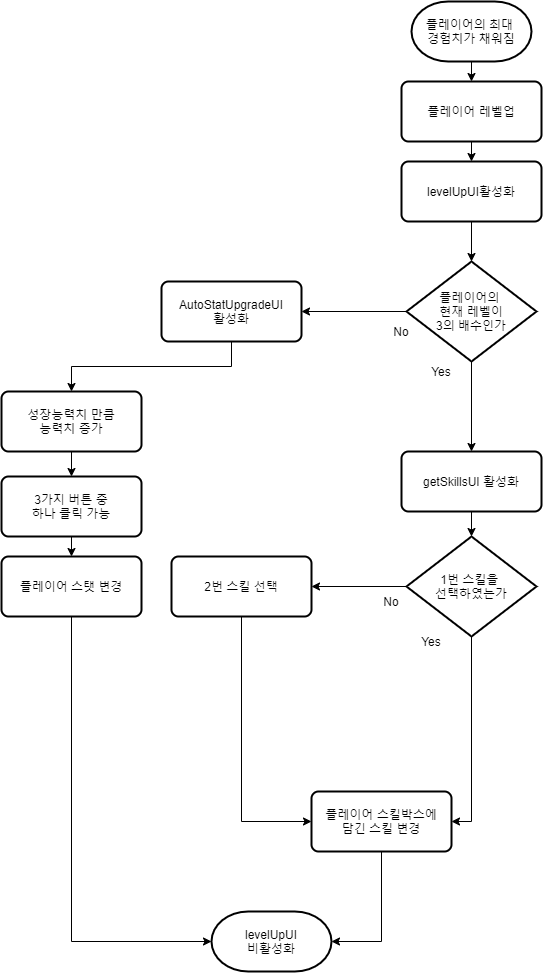

The diagram above was exported from draw.io. Its source (the exported page's mxGraphModel, read from the mxfile embedded in the PNG):
<mxGraphModel dx="1732" dy="1841" grid="1" gridSize="10" guides="1" tooltips="1" connect="1" arrows="1" fold="1" page="1" pageScale="1" pageWidth="827" pageHeight="1169" math="0" shadow="0">
  <root>
    <mxCell id="0" />
    <mxCell id="1" parent="0" />
    <mxCell id="Q1bACfnTnu-019xsELIq-1" style="edgeStyle=orthogonalEdgeStyle;rounded=0;orthogonalLoop=1;jettySize=auto;html=1;exitX=0.5;exitY=1;exitDx=0;exitDy=0;exitPerimeter=0;entryX=0.5;entryY=0;entryDx=0;entryDy=0;" edge="1" parent="1" source="Q1bACfnTnu-019xsELIq-2" target="Q1bACfnTnu-019xsELIq-7">
      <mxGeometry relative="1" as="geometry" />
    </mxCell>
    <mxCell id="Q1bACfnTnu-019xsELIq-2" value="플레이어의 최대 &lt;br&gt;경험치가 채워짐" style="strokeWidth=2;html=1;shape=mxgraph.flowchart.terminator;whiteSpace=wrap;" vertex="1" parent="1">
      <mxGeometry x="350" width="120" height="60" as="geometry" />
    </mxCell>
    <mxCell id="Q1bACfnTnu-019xsELIq-4" style="edgeStyle=orthogonalEdgeStyle;rounded=0;orthogonalLoop=1;jettySize=auto;html=1;exitX=0.5;exitY=1;exitDx=0;exitDy=0;exitPerimeter=0;entryX=0.5;entryY=0;entryDx=0;entryDy=0;" edge="1" parent="1" source="Q1bACfnTnu-019xsELIq-5" target="Q1bACfnTnu-019xsELIq-15">
      <mxGeometry relative="1" as="geometry" />
    </mxCell>
    <mxCell id="Q1bACfnTnu-019xsELIq-40" style="edgeStyle=orthogonalEdgeStyle;rounded=0;orthogonalLoop=1;jettySize=auto;html=1;exitX=0;exitY=0.5;exitDx=0;exitDy=0;exitPerimeter=0;" edge="1" parent="1" source="Q1bACfnTnu-019xsELIq-5" target="Q1bACfnTnu-019xsELIq-16">
      <mxGeometry relative="1" as="geometry" />
    </mxCell>
    <mxCell id="Q1bACfnTnu-019xsELIq-5" value="플레이어의&amp;nbsp;&lt;br&gt;현재 레벨이&lt;br&gt;3의 배수인가" style="strokeWidth=2;html=1;shape=mxgraph.flowchart.decision;whiteSpace=wrap;" vertex="1" parent="1">
      <mxGeometry x="345" y="260" width="130" height="100" as="geometry" />
    </mxCell>
    <mxCell id="Q1bACfnTnu-019xsELIq-52" style="edgeStyle=orthogonalEdgeStyle;rounded=0;orthogonalLoop=1;jettySize=auto;html=1;exitX=0.5;exitY=1;exitDx=0;exitDy=0;entryX=0.5;entryY=0;entryDx=0;entryDy=0;" edge="1" parent="1" source="Q1bACfnTnu-019xsELIq-7" target="Q1bACfnTnu-019xsELIq-51">
      <mxGeometry relative="1" as="geometry" />
    </mxCell>
    <mxCell id="Q1bACfnTnu-019xsELIq-7" value="플레이어 레벨업" style="rounded=1;whiteSpace=wrap;html=1;absoluteArcSize=1;arcSize=14;strokeWidth=2;" vertex="1" parent="1">
      <mxGeometry x="340" y="80" width="140" height="60" as="geometry" />
    </mxCell>
    <mxCell id="Q1bACfnTnu-019xsELIq-8" value="Yes" style="text;html=1;strokeColor=none;fillColor=none;align=center;verticalAlign=middle;whiteSpace=wrap;rounded=0;" vertex="1" parent="1">
      <mxGeometry x="360" y="360" width="40" height="20" as="geometry" />
    </mxCell>
    <mxCell id="Q1bACfnTnu-019xsELIq-12" value="No" style="text;html=1;strokeColor=none;fillColor=none;align=center;verticalAlign=middle;whiteSpace=wrap;rounded=0;" vertex="1" parent="1">
      <mxGeometry x="320" y="320" width="40" height="20" as="geometry" />
    </mxCell>
    <mxCell id="Q1bACfnTnu-019xsELIq-35" style="edgeStyle=orthogonalEdgeStyle;rounded=0;orthogonalLoop=1;jettySize=auto;html=1;exitX=0.5;exitY=1;exitDx=0;exitDy=0;entryX=0.5;entryY=0;entryDx=0;entryDy=0;entryPerimeter=0;" edge="1" parent="1" source="Q1bACfnTnu-019xsELIq-15" target="Q1bACfnTnu-019xsELIq-34">
      <mxGeometry relative="1" as="geometry" />
    </mxCell>
    <mxCell id="Q1bACfnTnu-019xsELIq-15" value="getSkillsUI 활성화" style="rounded=1;whiteSpace=wrap;html=1;absoluteArcSize=1;arcSize=14;strokeWidth=2;" vertex="1" parent="1">
      <mxGeometry x="340" y="450" width="140" height="60" as="geometry" />
    </mxCell>
    <mxCell id="Q1bACfnTnu-019xsELIq-49" style="edgeStyle=orthogonalEdgeStyle;rounded=0;orthogonalLoop=1;jettySize=auto;html=1;exitX=0.5;exitY=1;exitDx=0;exitDy=0;entryX=0.5;entryY=0;entryDx=0;entryDy=0;" edge="1" parent="1" source="Q1bACfnTnu-019xsELIq-16" target="Q1bACfnTnu-019xsELIq-48">
      <mxGeometry relative="1" as="geometry" />
    </mxCell>
    <mxCell id="Q1bACfnTnu-019xsELIq-16" value="AutoStatUpgradeUI&lt;br&gt;활성화" style="rounded=1;whiteSpace=wrap;html=1;absoluteArcSize=1;arcSize=14;strokeWidth=2;" vertex="1" parent="1">
      <mxGeometry x="100" y="280" width="140" height="60" as="geometry" />
    </mxCell>
    <mxCell id="Q1bACfnTnu-019xsELIq-39" style="edgeStyle=orthogonalEdgeStyle;rounded=0;orthogonalLoop=1;jettySize=auto;html=1;exitX=0.5;exitY=1;exitDx=0;exitDy=0;exitPerimeter=0;entryX=1;entryY=0.5;entryDx=0;entryDy=0;" edge="1" parent="1" source="Q1bACfnTnu-019xsELIq-34" target="Q1bACfnTnu-019xsELIq-54">
      <mxGeometry relative="1" as="geometry">
        <mxPoint x="380" y="780" as="targetPoint" />
      </mxGeometry>
    </mxCell>
    <mxCell id="Q1bACfnTnu-019xsELIq-42" style="edgeStyle=orthogonalEdgeStyle;rounded=0;orthogonalLoop=1;jettySize=auto;html=1;exitX=0;exitY=0.5;exitDx=0;exitDy=0;exitPerimeter=0;entryX=1;entryY=0.5;entryDx=0;entryDy=0;" edge="1" parent="1" source="Q1bACfnTnu-019xsELIq-34" target="Q1bACfnTnu-019xsELIq-41">
      <mxGeometry relative="1" as="geometry" />
    </mxCell>
    <mxCell id="Q1bACfnTnu-019xsELIq-34" value="1번 스킬을&amp;nbsp;&lt;br&gt;선택하였는가" style="strokeWidth=2;html=1;shape=mxgraph.flowchart.decision;whiteSpace=wrap;" vertex="1" parent="1">
      <mxGeometry x="345" y="535" width="130" height="100" as="geometry" />
    </mxCell>
    <mxCell id="Q1bACfnTnu-019xsELIq-37" value="Yes" style="text;html=1;strokeColor=none;fillColor=none;align=center;verticalAlign=middle;whiteSpace=wrap;rounded=0;" vertex="1" parent="1">
      <mxGeometry x="350" y="630" width="40" height="20" as="geometry" />
    </mxCell>
    <mxCell id="Q1bACfnTnu-019xsELIq-38" value="No" style="text;html=1;strokeColor=none;fillColor=none;align=center;verticalAlign=middle;whiteSpace=wrap;rounded=0;" vertex="1" parent="1">
      <mxGeometry x="310" y="590" width="40" height="20" as="geometry" />
    </mxCell>
    <mxCell id="Q1bACfnTnu-019xsELIq-45" style="edgeStyle=orthogonalEdgeStyle;rounded=0;orthogonalLoop=1;jettySize=auto;html=1;exitX=0.5;exitY=1;exitDx=0;exitDy=0;entryX=0;entryY=0.5;entryDx=0;entryDy=0;" edge="1" parent="1" source="Q1bACfnTnu-019xsELIq-41" target="Q1bACfnTnu-019xsELIq-54">
      <mxGeometry relative="1" as="geometry">
        <mxPoint x="260.0000000000002" y="780" as="targetPoint" />
      </mxGeometry>
    </mxCell>
    <mxCell id="Q1bACfnTnu-019xsELIq-41" value="2번 스킬 선택" style="rounded=1;whiteSpace=wrap;html=1;absoluteArcSize=1;arcSize=14;strokeWidth=2;" vertex="1" parent="1">
      <mxGeometry x="110" y="555" width="140" height="60" as="geometry" />
    </mxCell>
    <mxCell id="Q1bACfnTnu-019xsELIq-56" style="edgeStyle=orthogonalEdgeStyle;rounded=0;orthogonalLoop=1;jettySize=auto;html=1;exitX=0.5;exitY=1;exitDx=0;exitDy=0;entryX=0.5;entryY=0;entryDx=0;entryDy=0;" edge="1" parent="1" source="Q1bACfnTnu-019xsELIq-47" target="Q1bACfnTnu-019xsELIq-55">
      <mxGeometry relative="1" as="geometry" />
    </mxCell>
    <mxCell id="Q1bACfnTnu-019xsELIq-47" value="3가지 버튼 중&lt;br&gt;하나 클릭 가능" style="rounded=1;whiteSpace=wrap;html=1;absoluteArcSize=1;arcSize=14;strokeWidth=2;" vertex="1" parent="1">
      <mxGeometry x="-60" y="475" width="140" height="60" as="geometry" />
    </mxCell>
    <mxCell id="Q1bACfnTnu-019xsELIq-50" style="edgeStyle=orthogonalEdgeStyle;rounded=0;orthogonalLoop=1;jettySize=auto;html=1;exitX=0.5;exitY=1;exitDx=0;exitDy=0;entryX=0.5;entryY=0;entryDx=0;entryDy=0;" edge="1" parent="1" source="Q1bACfnTnu-019xsELIq-48" target="Q1bACfnTnu-019xsELIq-47">
      <mxGeometry relative="1" as="geometry" />
    </mxCell>
    <mxCell id="Q1bACfnTnu-019xsELIq-48" value="성장능력치 만큼&lt;br&gt;능력치 증가" style="rounded=1;whiteSpace=wrap;html=1;absoluteArcSize=1;arcSize=14;strokeWidth=2;" vertex="1" parent="1">
      <mxGeometry x="-60" y="390" width="140" height="60" as="geometry" />
    </mxCell>
    <mxCell id="Q1bACfnTnu-019xsELIq-53" style="edgeStyle=orthogonalEdgeStyle;rounded=0;orthogonalLoop=1;jettySize=auto;html=1;exitX=0.5;exitY=1;exitDx=0;exitDy=0;entryX=0.5;entryY=0;entryDx=0;entryDy=0;entryPerimeter=0;" edge="1" parent="1" source="Q1bACfnTnu-019xsELIq-51" target="Q1bACfnTnu-019xsELIq-5">
      <mxGeometry relative="1" as="geometry" />
    </mxCell>
    <mxCell id="Q1bACfnTnu-019xsELIq-51" value="levelUpUI활성화" style="rounded=1;whiteSpace=wrap;html=1;absoluteArcSize=1;arcSize=14;strokeWidth=2;" vertex="1" parent="1">
      <mxGeometry x="340" y="160" width="140" height="60" as="geometry" />
    </mxCell>
    <mxCell id="Q1bACfnTnu-019xsELIq-60" style="edgeStyle=orthogonalEdgeStyle;rounded=0;orthogonalLoop=1;jettySize=auto;html=1;exitX=0.5;exitY=1;exitDx=0;exitDy=0;entryX=1;entryY=0.5;entryDx=0;entryDy=0;entryPerimeter=0;" edge="1" parent="1" source="Q1bACfnTnu-019xsELIq-54" target="Q1bACfnTnu-019xsELIq-58">
      <mxGeometry relative="1" as="geometry" />
    </mxCell>
    <mxCell id="Q1bACfnTnu-019xsELIq-54" value="플레이어 스킬박스에&lt;br&gt;담긴 스킬 변경" style="rounded=1;whiteSpace=wrap;html=1;absoluteArcSize=1;arcSize=14;strokeWidth=2;" vertex="1" parent="1">
      <mxGeometry x="250" y="790" width="140" height="60" as="geometry" />
    </mxCell>
    <mxCell id="Q1bACfnTnu-019xsELIq-59" style="edgeStyle=orthogonalEdgeStyle;rounded=0;orthogonalLoop=1;jettySize=auto;html=1;exitX=0.5;exitY=1;exitDx=0;exitDy=0;entryX=0;entryY=0.5;entryDx=0;entryDy=0;entryPerimeter=0;" edge="1" parent="1" source="Q1bACfnTnu-019xsELIq-55" target="Q1bACfnTnu-019xsELIq-58">
      <mxGeometry relative="1" as="geometry" />
    </mxCell>
    <mxCell id="Q1bACfnTnu-019xsELIq-55" value="플레이어 스탯 변경" style="rounded=1;whiteSpace=wrap;html=1;absoluteArcSize=1;arcSize=14;strokeWidth=2;" vertex="1" parent="1">
      <mxGeometry x="-60" y="555" width="140" height="60" as="geometry" />
    </mxCell>
    <mxCell id="Q1bACfnTnu-019xsELIq-58" value="levelUpUI&lt;br&gt;비활성화" style="strokeWidth=2;html=1;shape=mxgraph.flowchart.terminator;whiteSpace=wrap;" vertex="1" parent="1">
      <mxGeometry x="150" y="910" width="120" height="60" as="geometry" />
    </mxCell>
  </root>
</mxGraphModel>